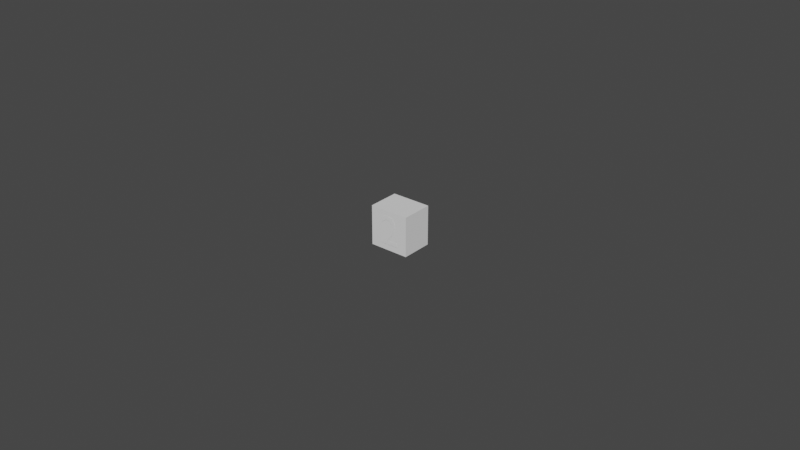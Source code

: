 # Source: Button_2.blend  (saved by Blender 2.93.21; exported with 4.5.12 LTS)
import bpy
from mathutils import Matrix  # noqa: F401  (used for matrix-valued properties, if any)

bpy.ops.wm.read_factory_settings(use_empty=True)
scene = bpy.context.scene
scene.name = 'Scene'

# ---- collections
col_collection = bpy.data.collections.new('Collection'); scene.collection.children.link(col_collection)

# ---- world
world_world = bpy.data.worlds.new('World'); scene.world = world_world
world_world.use_nodes = True; world_world.node_tree.nodes.clear()
_N = world_world.node_tree.nodes; _L = world_world.node_tree.links
n0 = _N.new('ShaderNodeOutputWorld'); n0.name = 'World Output'; n0.location = (300, 300)
n1 = _N.new('ShaderNodeBackground'); n1.name = 'Background'; n1.location = (10, 300)
n1.inputs[0].default_value = (0.05088, 0.05088, 0.05088, 1.0)
_L.new(n1.outputs[0], n0.inputs[0])
n0.is_active_output = True
world_world.color = (0.05088, 0.05088, 0.05088)
world_world.use_sun_shadow = False
world_world.sun_shadow_jitter_overblur = 0.0

# ---- meshes
me_cube = bpy.data.meshes.new('Cube')
me_cube.from_pydata([(-0.00635, -0.00508, -0.00635), (-0.00635, -0.00508, 0.00635), (-0.00635, 0.00508, -0.00635), (-0.00635, 0.00508, 0.00635), (0.00635, -0.00508, -0.00635), (0.00635, -0.00508, 0.00635), (0.00635, 0.00508, -0.00635), (0.00635, 0.00508, 0.00635)], [], [(0, 1, 3, 2), (2, 3, 7, 6), (6, 7, 5, 4), (4, 5, 1, 0), (2, 6, 4, 0), (7, 3, 1, 5)])
_uv = me_cube.uv_layers.new(name='UVMap')
_uv.uv.foreach_set('vector', [0.375, 0.0, 0.625, 0.0, 0.625, 0.25, 0.375, 0.25, 0.375, 0.25, 0.625, 0.25, 0.625, 0.5, 0.375, 0.5, 0.375, 0.5, 0.625, 0.5, 0.625, 0.75, 0.375, 0.75, 0.375, 0.75, 0.625, 0.75, 0.625, 1.0, 0.375, 1.0, 0.125, 0.5, 0.375, 0.5, 0.375, 0.75, 0.125, 0.75, 0.625, 0.5, 0.875, 0.5, 0.875, 0.75, 0.625, 0.75])
me_cube.use_remesh_fix_poles = True
me_cube.use_remesh_preserve_attributes = False
me_cube.update()

# ---- curves / text
txt_text_043 = bpy.data.curves.new('Text.043', 'FONT')
txt_text_043.dimensions = '2D'
txt_text_043.body = '2'
txt_text_043.size = 0.0132

# ---- objects
ob_button = bpy.data.objects.new('Button', me_cube)
ob_2 = bpy.data.objects.new('2', txt_text_043)

# ---- transforms, parenting, visibility, modifiers, constraints
ob_button.location = (0.0, 0.0, 0.0)
ob_2.location = (-0.003159, -0.005154, -0.004451)
ob_2.rotation_euler = (1.571, 0.0, 0.0)

# ---- collection membership
col_collection.objects.link(ob_button)
col_collection.objects.link(ob_2)

# ---- scene / render settings (as saved in the file)
scene.frame_start = 1; scene.frame_end = 250; scene.frame_set(1)
scene.render.engine = 'BLENDER_EEVEE_NEXT'
scene.cycles.use_denoising = False
scene.cycles.samples = 128
scene.cycles.sampling_pattern = 'TABULATED_SOBOL'
scene.cycles.use_adaptive_sampling = False
scene.cycles.use_light_tree = False
scene.view_settings.view_transform = 'Filmic'
bpy.context.view_layer.update()

# ---- added for rendering (the .blend has no active camera and no usable light): camera, sun
cam_auto = bpy.data.cameras.new('AutoCamera')
cam_auto.lens = 50.0
cam_auto.sensor_width = 36.0
cam_auto.clip_end = 1000.0
ob_auto_camera = bpy.data.objects.new('AutoCamera', cam_auto)
scene.collection.objects.link(ob_auto_camera)
ob_auto_camera.location = (0.185045, -0.222091, 0.148036)
ob_auto_camera.rotation_euler = (1.09748, -7.21219e-08, 0.694738)
scene.camera = ob_auto_camera
light_auto_sun = bpy.data.lights.new('AutoSun', 'SUN')
light_auto_sun.energy = 3.0
light_auto_sun.angle = 0.0523599
ob_auto_sun = bpy.data.objects.new('AutoSun', light_auto_sun)
scene.collection.objects.link(ob_auto_sun)
ob_auto_sun.rotation_euler = (0.872665, 0.174533, 0.523599)
bpy.context.view_layer.update()

